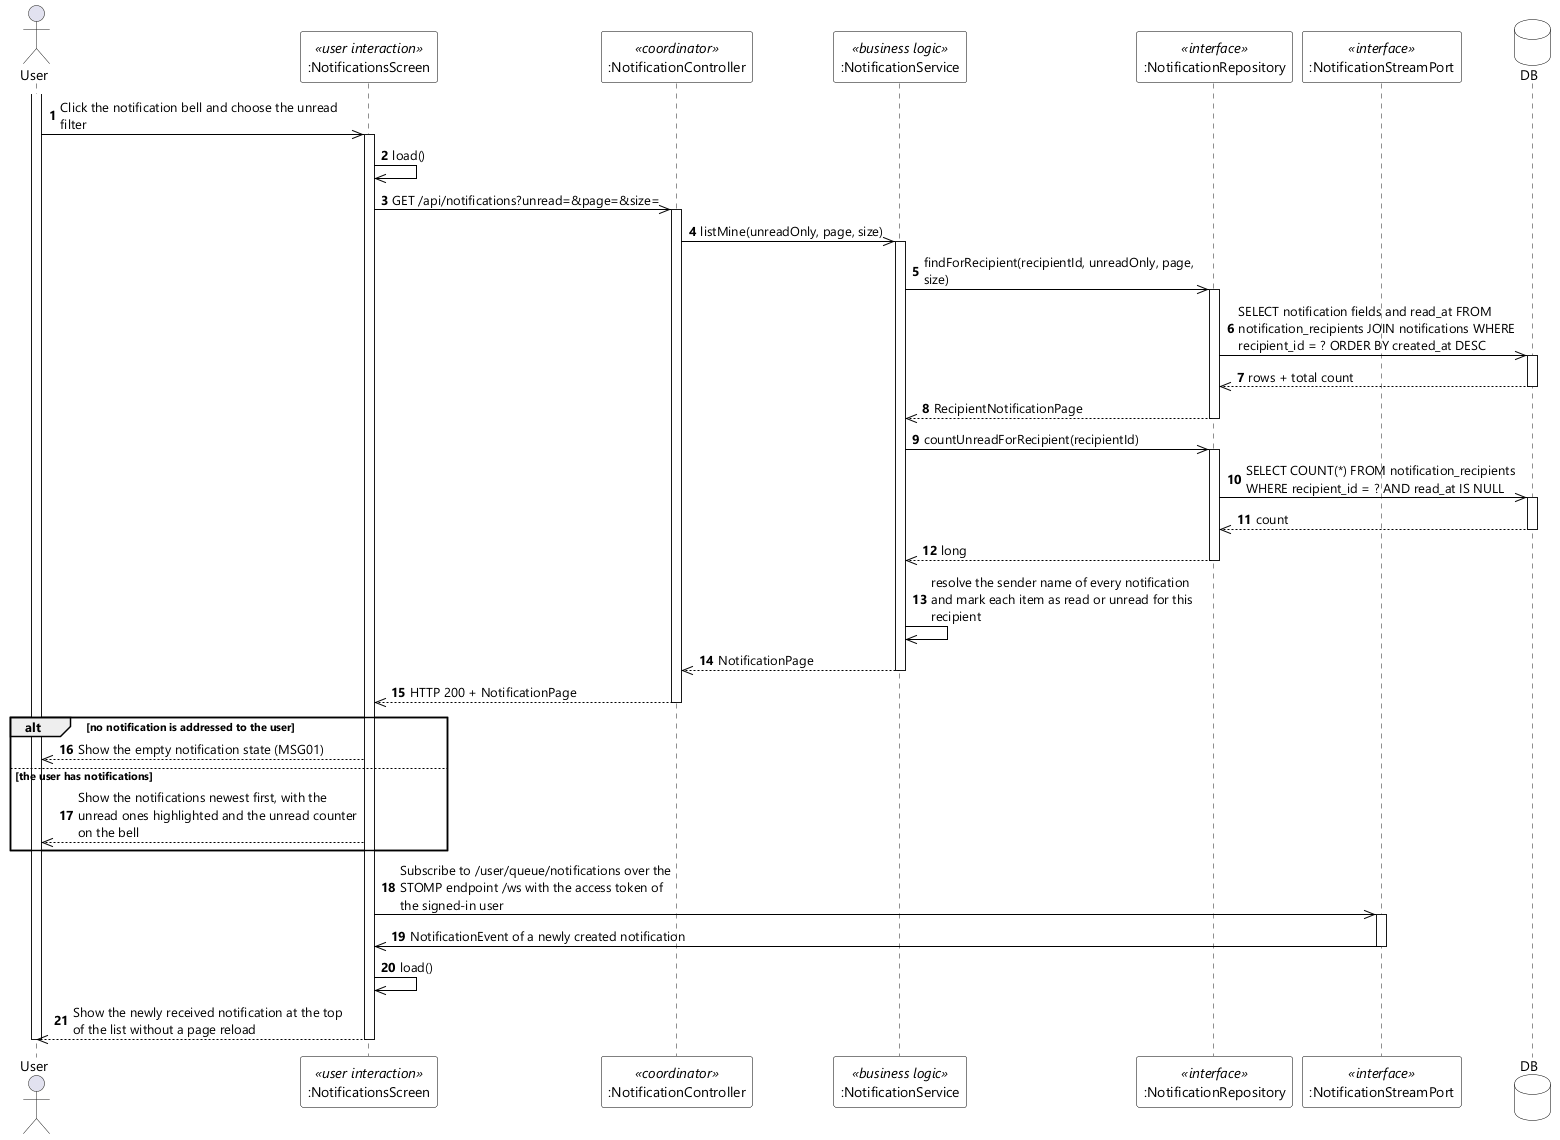

The diagram above was rendered by PlantUML. Its source (embedded in the PNG):
@startuml UC-94 View Notifications - Sequence Diagram (stereo)
skinparamlocked dpi 96
skinparam defaultFontName "Segoe UI"
skinparam shadowing false
skinparam ParticipantBackgroundColor #FFFFFF
skinparam ParticipantBorderColor #000000
skinparam DatabaseBackgroundColor #FFFFFF
skinparam DatabaseBorderColor #000000
skinparam ArrowColor #000000
skinparam sequenceMessageAlign left
skinparam maxMessageSize 280

actor User
participant ":NotificationsScreen" as UI <<user interaction>>
participant ":NotificationController" as CTL <<coordinator>>
participant ":NotificationService" as SVC <<business logic>>
participant ":NotificationRepository" as NOTIFS <<interface>>
participant ":NotificationStreamPort" as STREAM <<interface>>
database DB

autonumber
activate User
User ->> UI : Click the notification bell and choose the unread filter
activate UI
UI ->> UI : load()
UI ->> CTL : GET /api/notifications?unread=&page=&size=
activate CTL
CTL ->> SVC : listMine(unreadOnly, page, size)
activate SVC
SVC ->> NOTIFS : findForRecipient(recipientId, unreadOnly, page, size)
activate NOTIFS
NOTIFS ->> DB : SELECT notification fields and read_at FROM notification_recipients JOIN notifications WHERE recipient_id = ? ORDER BY created_at DESC
activate DB
DB -->> NOTIFS : rows + total count
deactivate DB
NOTIFS -->> SVC : RecipientNotificationPage
deactivate NOTIFS
SVC ->> NOTIFS : countUnreadForRecipient(recipientId)
activate NOTIFS
NOTIFS ->> DB : SELECT COUNT(*) FROM notification_recipients WHERE recipient_id = ? AND read_at IS NULL
activate DB
DB -->> NOTIFS : count
deactivate DB
NOTIFS -->> SVC : long
deactivate NOTIFS
SVC ->> SVC : resolve the sender name of every notification and mark each item as read or unread for this recipient
SVC -->> CTL : NotificationPage
deactivate SVC
CTL -->> UI : HTTP 200 + NotificationPage
deactivate CTL

alt no notification is addressed to the user
  UI -->> User : Show the empty notification state (MSG01)
else the user has notifications
  UI -->> User : Show the notifications newest first, with the unread ones highlighted and the unread counter on the bell
end

UI ->> STREAM : Subscribe to /user/queue/notifications over the STOMP endpoint /ws with the access token of the signed-in user
activate STREAM
STREAM ->> UI : NotificationEvent of a newly created notification
deactivate STREAM
UI ->> UI : load()
UI -->> User : Show the newly received notification at the top of the list without a page reload
deactivate UI
deactivate User
@enduml